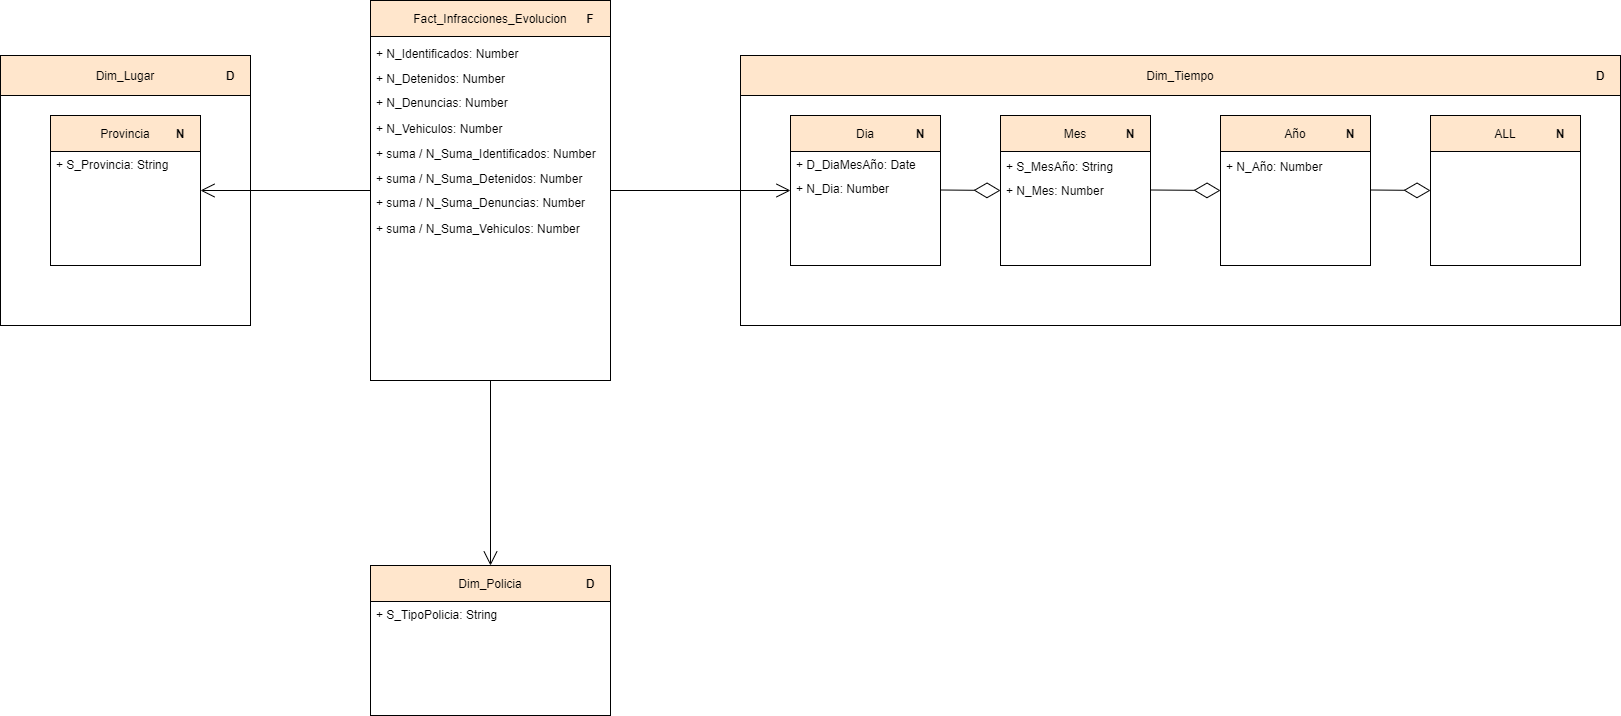

The diagram above was exported from draw.io. Its source (the exported page's mxGraphModel, read from the mxfile embedded in the PNG):
<mxGraphModel dx="2249" dy="832" grid="1" gridSize="10" guides="1" tooltips="1" connect="1" arrows="1" fold="1" page="1" pageScale="1" pageWidth="827" pageHeight="1169" math="0" shadow="0">
  <root>
    <mxCell id="XXpXyn5s5XiDhjdB90_h-0" />
    <mxCell id="XXpXyn5s5XiDhjdB90_h-1" parent="XXpXyn5s5XiDhjdB90_h-0" />
    <mxCell id="XXpXyn5s5XiDhjdB90_h-2" value="" style="rounded=0;whiteSpace=wrap;html=1;" vertex="1" parent="XXpXyn5s5XiDhjdB90_h-1">
      <mxGeometry x="350" y="275" width="240" height="380" as="geometry" />
    </mxCell>
    <mxCell id="XXpXyn5s5XiDhjdB90_h-3" value="Fact_Infracciones_Evolucion" style="text;align=center;fontStyle=0;verticalAlign=middle;spacingLeft=3;spacingRight=3;rotatable=0;points=[[0,0.5],[1,0.5]];portConstraint=eastwest;fillColor=#ffe6cc;strokeColor=#000000;" vertex="1" parent="XXpXyn5s5XiDhjdB90_h-1">
      <mxGeometry x="350" y="275" width="240" height="36" as="geometry" />
    </mxCell>
    <mxCell id="XXpXyn5s5XiDhjdB90_h-4" value="F" style="text;html=1;strokeColor=none;fillColor=none;align=center;verticalAlign=middle;whiteSpace=wrap;rounded=0;fontStyle=1" vertex="1" parent="XXpXyn5s5XiDhjdB90_h-1">
      <mxGeometry x="550" y="283" width="40" height="20" as="geometry" />
    </mxCell>
    <mxCell id="XXpXyn5s5XiDhjdB90_h-5" value="" style="rounded=0;whiteSpace=wrap;html=1;" vertex="1" parent="XXpXyn5s5XiDhjdB90_h-1">
      <mxGeometry x="720" y="330" width="880" height="270" as="geometry" />
    </mxCell>
    <mxCell id="XXpXyn5s5XiDhjdB90_h-6" value="Dim_Tiempo" style="text;align=center;fontStyle=0;verticalAlign=middle;spacingLeft=3;spacingRight=3;rotatable=0;points=[[0,0.5],[1,0.5]];portConstraint=eastwest;labelBorderColor=none;fillColor=#ffe6cc;strokeColor=#000000;" vertex="1" parent="XXpXyn5s5XiDhjdB90_h-1">
      <mxGeometry x="720" y="330" width="880" height="40" as="geometry" />
    </mxCell>
    <mxCell id="XXpXyn5s5XiDhjdB90_h-7" value="D" style="text;html=1;strokeColor=none;fillColor=none;align=center;verticalAlign=middle;whiteSpace=wrap;rounded=0;fontStyle=1" vertex="1" parent="XXpXyn5s5XiDhjdB90_h-1">
      <mxGeometry x="1560" y="340" width="40" height="20" as="geometry" />
    </mxCell>
    <mxCell id="XXpXyn5s5XiDhjdB90_h-8" value="" style="rounded=0;whiteSpace=wrap;html=1;" vertex="1" parent="XXpXyn5s5XiDhjdB90_h-1">
      <mxGeometry x="770" y="390" width="150" height="150" as="geometry" />
    </mxCell>
    <mxCell id="XXpXyn5s5XiDhjdB90_h-9" value="Dia" style="text;align=center;fontStyle=0;verticalAlign=middle;spacingLeft=3;spacingRight=3;rotatable=0;points=[[0,0.5],[1,0.5]];portConstraint=eastwest;fillColor=#ffe6cc;strokeColor=#000000;" vertex="1" parent="XXpXyn5s5XiDhjdB90_h-1">
      <mxGeometry x="770" y="390" width="150" height="36" as="geometry" />
    </mxCell>
    <mxCell id="XXpXyn5s5XiDhjdB90_h-10" value="N" style="text;html=1;strokeColor=none;fillColor=none;align=center;verticalAlign=middle;whiteSpace=wrap;rounded=0;fontStyle=1" vertex="1" parent="XXpXyn5s5XiDhjdB90_h-1">
      <mxGeometry x="880" y="398" width="40" height="20" as="geometry" />
    </mxCell>
    <mxCell id="XXpXyn5s5XiDhjdB90_h-11" value="" style="rounded=0;whiteSpace=wrap;html=1;" vertex="1" parent="XXpXyn5s5XiDhjdB90_h-1">
      <mxGeometry x="980" y="390" width="150" height="150" as="geometry" />
    </mxCell>
    <mxCell id="XXpXyn5s5XiDhjdB90_h-12" value="Mes" style="text;align=center;fontStyle=0;verticalAlign=middle;spacingLeft=3;spacingRight=3;rotatable=0;points=[[0,0.5],[1,0.5]];portConstraint=eastwest;fillColor=#ffe6cc;strokeColor=#000000;" vertex="1" parent="XXpXyn5s5XiDhjdB90_h-1">
      <mxGeometry x="980" y="390" width="150" height="36" as="geometry" />
    </mxCell>
    <mxCell id="XXpXyn5s5XiDhjdB90_h-13" value="N" style="text;html=1;strokeColor=none;fillColor=none;align=center;verticalAlign=middle;whiteSpace=wrap;rounded=0;fontStyle=1" vertex="1" parent="XXpXyn5s5XiDhjdB90_h-1">
      <mxGeometry x="1090" y="398" width="40" height="20" as="geometry" />
    </mxCell>
    <mxCell id="XXpXyn5s5XiDhjdB90_h-14" value="" style="rounded=0;whiteSpace=wrap;html=1;" vertex="1" parent="XXpXyn5s5XiDhjdB90_h-1">
      <mxGeometry x="1200" y="390" width="150" height="150" as="geometry" />
    </mxCell>
    <mxCell id="XXpXyn5s5XiDhjdB90_h-15" value="Año" style="text;align=center;fontStyle=0;verticalAlign=middle;spacingLeft=3;spacingRight=3;rotatable=0;points=[[0,0.5],[1,0.5]];portConstraint=eastwest;fillColor=#ffe6cc;strokeColor=#000000;" vertex="1" parent="XXpXyn5s5XiDhjdB90_h-1">
      <mxGeometry x="1200" y="390" width="150" height="36" as="geometry" />
    </mxCell>
    <mxCell id="XXpXyn5s5XiDhjdB90_h-16" value="N" style="text;html=1;strokeColor=none;fillColor=none;align=center;verticalAlign=middle;whiteSpace=wrap;rounded=0;fontStyle=1" vertex="1" parent="XXpXyn5s5XiDhjdB90_h-1">
      <mxGeometry x="1310" y="398" width="40" height="20" as="geometry" />
    </mxCell>
    <mxCell id="XXpXyn5s5XiDhjdB90_h-17" value="" style="endArrow=open;endFill=1;endSize=12;html=1;exitX=1;exitY=0.5;exitDx=0;exitDy=0;" edge="1" parent="XXpXyn5s5XiDhjdB90_h-1" source="XXpXyn5s5XiDhjdB90_h-2" target="XXpXyn5s5XiDhjdB90_h-8">
      <mxGeometry width="160" relative="1" as="geometry">
        <mxPoint x="810" y="360" as="sourcePoint" />
        <mxPoint x="970" y="360" as="targetPoint" />
      </mxGeometry>
    </mxCell>
    <mxCell id="XXpXyn5s5XiDhjdB90_h-18" value="" style="endArrow=diamondThin;endFill=0;endSize=24;html=1;entryX=0;entryY=0.5;entryDx=0;entryDy=0;" edge="1" parent="XXpXyn5s5XiDhjdB90_h-1" target="XXpXyn5s5XiDhjdB90_h-11">
      <mxGeometry width="160" relative="1" as="geometry">
        <mxPoint x="920" y="464.4999999999998" as="sourcePoint" />
        <mxPoint x="1080" y="464.5" as="targetPoint" />
      </mxGeometry>
    </mxCell>
    <mxCell id="XXpXyn5s5XiDhjdB90_h-19" value="" style="endArrow=diamondThin;endFill=0;endSize=24;html=1;entryX=0;entryY=0.5;entryDx=0;entryDy=0;" edge="1" parent="XXpXyn5s5XiDhjdB90_h-1" target="XXpXyn5s5XiDhjdB90_h-14">
      <mxGeometry width="160" relative="1" as="geometry">
        <mxPoint x="1130" y="464.4999999999998" as="sourcePoint" />
        <mxPoint x="1190" y="465" as="targetPoint" />
      </mxGeometry>
    </mxCell>
    <mxCell id="XXpXyn5s5XiDhjdB90_h-20" value="" style="rounded=0;whiteSpace=wrap;html=1;" vertex="1" parent="XXpXyn5s5XiDhjdB90_h-1">
      <mxGeometry x="1410" y="390" width="150" height="150" as="geometry" />
    </mxCell>
    <mxCell id="XXpXyn5s5XiDhjdB90_h-21" value="ALL" style="text;align=center;fontStyle=0;verticalAlign=middle;spacingLeft=3;spacingRight=3;rotatable=0;points=[[0,0.5],[1,0.5]];portConstraint=eastwest;fillColor=#ffe6cc;strokeColor=#000000;" vertex="1" parent="XXpXyn5s5XiDhjdB90_h-1">
      <mxGeometry x="1410" y="390" width="150" height="36" as="geometry" />
    </mxCell>
    <mxCell id="XXpXyn5s5XiDhjdB90_h-22" value="N" style="text;html=1;strokeColor=none;fillColor=none;align=center;verticalAlign=middle;whiteSpace=wrap;rounded=0;fontStyle=1" vertex="1" parent="XXpXyn5s5XiDhjdB90_h-1">
      <mxGeometry x="1520" y="398" width="40" height="20" as="geometry" />
    </mxCell>
    <mxCell id="XXpXyn5s5XiDhjdB90_h-23" value="" style="endArrow=diamondThin;endFill=0;endSize=24;html=1;" edge="1" parent="XXpXyn5s5XiDhjdB90_h-1">
      <mxGeometry width="160" relative="1" as="geometry">
        <mxPoint x="1350" y="464.4999999999998" as="sourcePoint" />
        <mxPoint x="1410" y="465" as="targetPoint" />
      </mxGeometry>
    </mxCell>
    <mxCell id="XXpXyn5s5XiDhjdB90_h-24" value="" style="rounded=0;whiteSpace=wrap;html=1;" vertex="1" parent="XXpXyn5s5XiDhjdB90_h-1">
      <mxGeometry x="-20" y="330" width="250" height="270" as="geometry" />
    </mxCell>
    <mxCell id="XXpXyn5s5XiDhjdB90_h-25" value="Dim_Lugar" style="text;align=center;fontStyle=0;verticalAlign=middle;spacingLeft=3;spacingRight=3;rotatable=0;points=[[0,0.5],[1,0.5]];portConstraint=eastwest;labelBorderColor=none;fillColor=#ffe6cc;strokeColor=#000000;" vertex="1" parent="XXpXyn5s5XiDhjdB90_h-1">
      <mxGeometry x="-20" y="330" width="250" height="40" as="geometry" />
    </mxCell>
    <mxCell id="XXpXyn5s5XiDhjdB90_h-26" value="D" style="text;html=1;strokeColor=none;fillColor=none;align=center;verticalAlign=middle;whiteSpace=wrap;rounded=0;fontStyle=1" vertex="1" parent="XXpXyn5s5XiDhjdB90_h-1">
      <mxGeometry x="190" y="340" width="40" height="20" as="geometry" />
    </mxCell>
    <mxCell id="XXpXyn5s5XiDhjdB90_h-27" value="" style="rounded=0;whiteSpace=wrap;html=1;" vertex="1" parent="XXpXyn5s5XiDhjdB90_h-1">
      <mxGeometry x="30" y="390" width="150" height="150" as="geometry" />
    </mxCell>
    <mxCell id="XXpXyn5s5XiDhjdB90_h-28" value="Provincia" style="text;align=center;fontStyle=0;verticalAlign=middle;spacingLeft=3;spacingRight=3;rotatable=0;points=[[0,0.5],[1,0.5]];portConstraint=eastwest;fillColor=#ffe6cc;strokeColor=#000000;" vertex="1" parent="XXpXyn5s5XiDhjdB90_h-1">
      <mxGeometry x="30" y="390" width="150" height="36" as="geometry" />
    </mxCell>
    <mxCell id="XXpXyn5s5XiDhjdB90_h-29" value="N" style="text;html=1;strokeColor=none;fillColor=none;align=center;verticalAlign=middle;whiteSpace=wrap;rounded=0;fontStyle=1" vertex="1" parent="XXpXyn5s5XiDhjdB90_h-1">
      <mxGeometry x="140" y="398" width="40" height="20" as="geometry" />
    </mxCell>
    <mxCell id="XXpXyn5s5XiDhjdB90_h-30" value="" style="rounded=0;whiteSpace=wrap;html=1;" vertex="1" parent="XXpXyn5s5XiDhjdB90_h-1">
      <mxGeometry x="350" y="840" width="240" height="150" as="geometry" />
    </mxCell>
    <mxCell id="XXpXyn5s5XiDhjdB90_h-31" value="Dim_Policia" style="text;align=center;fontStyle=0;verticalAlign=middle;spacingLeft=3;spacingRight=3;rotatable=0;points=[[0,0.5],[1,0.5]];portConstraint=eastwest;fillColor=#ffe6cc;strokeColor=#000000;" vertex="1" parent="XXpXyn5s5XiDhjdB90_h-1">
      <mxGeometry x="350" y="840" width="240" height="36" as="geometry" />
    </mxCell>
    <mxCell id="XXpXyn5s5XiDhjdB90_h-32" value="D" style="text;html=1;strokeColor=none;fillColor=none;align=center;verticalAlign=middle;whiteSpace=wrap;rounded=0;fontStyle=1" vertex="1" parent="XXpXyn5s5XiDhjdB90_h-1">
      <mxGeometry x="550" y="848" width="40" height="20" as="geometry" />
    </mxCell>
    <mxCell id="XXpXyn5s5XiDhjdB90_h-33" value="" style="endArrow=open;endFill=1;endSize=12;html=1;exitX=0;exitY=0.5;exitDx=0;exitDy=0;entryX=1;entryY=0.5;entryDx=0;entryDy=0;" edge="1" parent="XXpXyn5s5XiDhjdB90_h-1" source="XXpXyn5s5XiDhjdB90_h-2" target="XXpXyn5s5XiDhjdB90_h-27">
      <mxGeometry width="160" relative="1" as="geometry">
        <mxPoint x="350" y="510" as="sourcePoint" />
        <mxPoint x="510" y="510" as="targetPoint" />
      </mxGeometry>
    </mxCell>
    <mxCell id="XXpXyn5s5XiDhjdB90_h-34" value="" style="endArrow=open;endFill=1;endSize=12;html=1;exitX=0.5;exitY=1;exitDx=0;exitDy=0;" edge="1" parent="XXpXyn5s5XiDhjdB90_h-1" source="XXpXyn5s5XiDhjdB90_h-2" target="XXpXyn5s5XiDhjdB90_h-31">
      <mxGeometry width="160" relative="1" as="geometry">
        <mxPoint x="360" y="475" as="sourcePoint" />
        <mxPoint x="190" y="475" as="targetPoint" />
      </mxGeometry>
    </mxCell>
    <mxCell id="XXpXyn5s5XiDhjdB90_h-35" value="+ N_Identificados: Number" style="text;fillColor=none;align=left;verticalAlign=top;spacingLeft=4;spacingRight=4;overflow=hidden;rotatable=0;points=[[0,0.5],[1,0.5]];portConstraint=eastwest;" vertex="1" parent="XXpXyn5s5XiDhjdB90_h-1">
      <mxGeometry x="350" y="315" width="240" height="26" as="geometry" />
    </mxCell>
    <mxCell id="XXpXyn5s5XiDhjdB90_h-36" value="+ N_Detenidos: Number" style="text;fillColor=none;align=left;verticalAlign=top;spacingLeft=4;spacingRight=4;overflow=hidden;rotatable=0;points=[[0,0.5],[1,0.5]];portConstraint=eastwest;" vertex="1" parent="XXpXyn5s5XiDhjdB90_h-1">
      <mxGeometry x="350" y="340" width="240" height="26" as="geometry" />
    </mxCell>
    <mxCell id="XXpXyn5s5XiDhjdB90_h-37" value="+ N_Denuncias: Number" style="text;strokeColor=none;fillColor=none;align=left;verticalAlign=top;spacingLeft=4;spacingRight=4;overflow=hidden;rotatable=0;points=[[0,0.5],[1,0.5]];portConstraint=eastwest;" vertex="1" parent="XXpXyn5s5XiDhjdB90_h-1">
      <mxGeometry x="350" y="364" width="240" height="26" as="geometry" />
    </mxCell>
    <mxCell id="XXpXyn5s5XiDhjdB90_h-38" value="+ N_Vehiculos: Number" style="text;strokeColor=none;fillColor=none;align=left;verticalAlign=top;spacingLeft=4;spacingRight=4;overflow=hidden;rotatable=0;points=[[0,0.5],[1,0.5]];portConstraint=eastwest;" vertex="1" parent="XXpXyn5s5XiDhjdB90_h-1">
      <mxGeometry x="350" y="390" width="240" height="26" as="geometry" />
    </mxCell>
    <mxCell id="XXpXyn5s5XiDhjdB90_h-40" value="+ suma / N_Suma_Identificados: Number" style="text;fillColor=none;align=left;verticalAlign=top;spacingLeft=4;spacingRight=4;overflow=hidden;rotatable=0;points=[[0,0.5],[1,0.5]];portConstraint=eastwest;" vertex="1" parent="XXpXyn5s5XiDhjdB90_h-1">
      <mxGeometry x="350" y="414.5" width="240" height="26" as="geometry" />
    </mxCell>
    <mxCell id="XXpXyn5s5XiDhjdB90_h-41" value="+ suma / N_Suma_Detenidos: Number" style="text;fillColor=none;align=left;verticalAlign=top;spacingLeft=4;spacingRight=4;overflow=hidden;rotatable=0;points=[[0,0.5],[1,0.5]];portConstraint=eastwest;" vertex="1" parent="XXpXyn5s5XiDhjdB90_h-1">
      <mxGeometry x="350" y="439.5" width="240" height="26" as="geometry" />
    </mxCell>
    <mxCell id="XXpXyn5s5XiDhjdB90_h-42" value="+ suma / N_Suma_Denuncias: Number" style="text;strokeColor=none;fillColor=none;align=left;verticalAlign=top;spacingLeft=4;spacingRight=4;overflow=hidden;rotatable=0;points=[[0,0.5],[1,0.5]];portConstraint=eastwest;" vertex="1" parent="XXpXyn5s5XiDhjdB90_h-1">
      <mxGeometry x="350" y="463.5" width="240" height="26" as="geometry" />
    </mxCell>
    <mxCell id="XXpXyn5s5XiDhjdB90_h-43" value="+ suma / N_Suma_Vehiculos: Number" style="text;strokeColor=none;fillColor=none;align=left;verticalAlign=top;spacingLeft=4;spacingRight=4;overflow=hidden;rotatable=0;points=[[0,0.5],[1,0.5]];portConstraint=eastwest;" vertex="1" parent="XXpXyn5s5XiDhjdB90_h-1">
      <mxGeometry x="350" y="489.5" width="240" height="26" as="geometry" />
    </mxCell>
    <mxCell id="XXpXyn5s5XiDhjdB90_h-44" value="+ S_Provincia: String" style="text;strokeColor=none;fillColor=none;align=left;verticalAlign=top;spacingLeft=4;spacingRight=4;overflow=hidden;rotatable=0;points=[[0,0.5],[1,0.5]];portConstraint=eastwest;" vertex="1" parent="XXpXyn5s5XiDhjdB90_h-1">
      <mxGeometry x="30" y="426" width="150" height="26" as="geometry" />
    </mxCell>
    <mxCell id="XXpXyn5s5XiDhjdB90_h-45" value="+ S_TipoPolicia: String" style="text;strokeColor=none;fillColor=none;align=left;verticalAlign=top;spacingLeft=4;spacingRight=4;overflow=hidden;rotatable=0;points=[[0,0.5],[1,0.5]];portConstraint=eastwest;" vertex="1" parent="XXpXyn5s5XiDhjdB90_h-1">
      <mxGeometry x="350" y="876" width="240" height="26" as="geometry" />
    </mxCell>
    <mxCell id="XXpXyn5s5XiDhjdB90_h-46" value="+ D_DiaMesAño: Date" style="text;strokeColor=none;fillColor=none;align=left;verticalAlign=top;spacingLeft=4;spacingRight=4;overflow=hidden;rotatable=0;points=[[0,0.5],[1,0.5]];portConstraint=eastwest;" vertex="1" parent="XXpXyn5s5XiDhjdB90_h-1">
      <mxGeometry x="770" y="426" width="150" height="26" as="geometry" />
    </mxCell>
    <mxCell id="XXpXyn5s5XiDhjdB90_h-47" value="+ N_Dia: Number" style="text;strokeColor=none;fillColor=none;align=left;verticalAlign=top;spacingLeft=4;spacingRight=4;overflow=hidden;rotatable=0;points=[[0,0.5],[1,0.5]];portConstraint=eastwest;" vertex="1" parent="XXpXyn5s5XiDhjdB90_h-1">
      <mxGeometry x="770" y="450" width="150" height="26" as="geometry" />
    </mxCell>
    <mxCell id="XXpXyn5s5XiDhjdB90_h-48" value="+ S_MesAño: String" style="text;strokeColor=none;fillColor=none;align=left;verticalAlign=top;spacingLeft=4;spacingRight=4;overflow=hidden;rotatable=0;points=[[0,0.5],[1,0.5]];portConstraint=eastwest;" vertex="1" parent="XXpXyn5s5XiDhjdB90_h-1">
      <mxGeometry x="980" y="427.5" width="150" height="26" as="geometry" />
    </mxCell>
    <mxCell id="XXpXyn5s5XiDhjdB90_h-49" value="+ N_Mes: Number" style="text;strokeColor=none;fillColor=none;align=left;verticalAlign=top;spacingLeft=4;spacingRight=4;overflow=hidden;rotatable=0;points=[[0,0.5],[1,0.5]];portConstraint=eastwest;" vertex="1" parent="XXpXyn5s5XiDhjdB90_h-1">
      <mxGeometry x="980" y="451.5" width="150" height="26" as="geometry" />
    </mxCell>
    <mxCell id="XXpXyn5s5XiDhjdB90_h-50" value="+ N_Año: Number" style="text;strokeColor=none;fillColor=none;align=left;verticalAlign=top;spacingLeft=4;spacingRight=4;overflow=hidden;rotatable=0;points=[[0,0.5],[1,0.5]];portConstraint=eastwest;" vertex="1" parent="XXpXyn5s5XiDhjdB90_h-1">
      <mxGeometry x="1200" y="427.5" width="150" height="26" as="geometry" />
    </mxCell>
  </root>
</mxGraphModel>